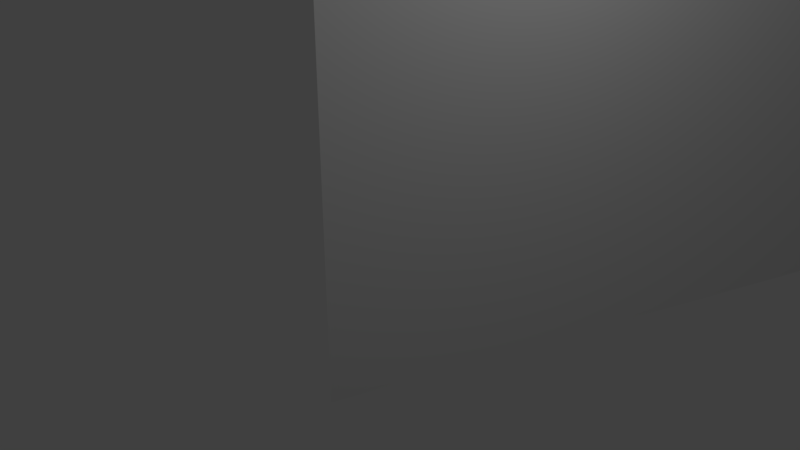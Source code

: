 # Source: player.blend  (saved by Blender 2.78.0; exported with 4.5.12 LTS)
import bpy
from mathutils import Matrix  # noqa: F401  (used for matrix-valued properties, if any)

bpy.ops.wm.read_factory_settings(use_empty=True)
scene = bpy.context.scene
scene.name = 'Scene'

# ---- collections
col_collection_1 = bpy.data.collections.new('Collection 1'); scene.collection.children.link(col_collection_1)

# ---- materials (node trees are filled in below, after node groups)
mat_material = bpy.data.materials.new('Material')
mat_material.alpha_threshold = 0.0
mat_material.use_transparent_shadow = False
mat_material.roughness = 0.5
mat_material.line_color = (0.0, 0.0, 0.0, 1.0)

# ---- material node trees

# ---- world
world_world = bpy.data.worlds.new('World'); scene.world = world_world
world_world.color = (0.05088, 0.05088, 0.05088)
world_world.use_sun_shadow = False
world_world.sun_shadow_jitter_overblur = 0.0
world_world.cycles.sampling_method = 'MANUAL'

# ---- cameras
cam_camera = bpy.data.cameras.new('Camera')
cam_camera.clip_end = 100.0
cam_camera.lens = 35.0
cam_camera.sensor_width = 32.0
cam_camera.sensor_height = 18.0
cam_camera.ortho_scale = 7.314
cam_camera.dof.focus_distance = 0.0
cam_camera.dof.aperture_fstop = 128.0

# ---- lights
light_lamp = bpy.data.lights.new('Lamp', 'POINT')
light_lamp.transmission_factor = 0.0
light_lamp.cutoff_distance = 30.0
light_lamp.energy = 100.0
light_lamp.shadow_buffer_clip_start = 1.001
light_lamp.shadow_soft_size = 0.1
light_lamp.shadow_maximum_resolution = 0.006
light_lamp.use_absolute_resolution = True

# ---- meshes
me_cube = bpy.data.meshes.new('Cube')
me_cube.from_pydata([(2.829, 7.696, 3.658), (2.829, 7.696, -1.982), (0.009665, -0.7293, -1.982), (-2.81, 7.696, 3.658), (-2.81, 7.696, -1.982), (0.009665, -0.7293, 3.658)], [], [(0, 3, 5), (4, 1, 2), (1, 0, 5, 2), (2, 5, 3, 4), (4, 3, 0, 1)])
me_cube.materials.append(mat_material)
me_cube.use_remesh_preserve_volume = False
me_cube.use_remesh_preserve_attributes = False
me_cube.use_mirror_vertex_groups = False
me_cube.update()

# ---- objects
ob_cube = bpy.data.objects.new('Cube', me_cube)
ob_lamp = bpy.data.objects.new('Lamp', light_lamp)
ob_camera = bpy.data.objects.new('Camera', cam_camera)

# ---- transforms, parenting, visibility, modifiers, constraints
ob_cube.location = (0.0, 0.0, 0.0)
ob_cube.lock_rotations_4d = False
ob_cube.empty_display_type = 'ARROWS'
ob_cube.lineart.crease_threshold = 0.0
ob_lamp.location = (4.076, 1.005, 5.904)
ob_lamp.rotation_euler = (0.6503, 0.05522, 1.866)
ob_lamp.lock_rotations_4d = False
ob_lamp.empty_display_type = 'ARROWS'
ob_lamp.color = (0.0, 0.0, 0.0, 0.0)
ob_lamp.lineart.crease_threshold = 0.0
ob_camera.location = (7.481, -6.508, 5.344)
ob_camera.rotation_euler = (1.109, 0.0, 0.8149)
ob_camera.lock_rotations_4d = False
ob_camera.empty_display_type = 'ARROWS'
ob_camera.color = (0.0, 0.0, 0.0, 0.0)
ob_camera.display_type = 'WIRE'
ob_camera.lineart.crease_threshold = 0.0

# ---- collection membership
col_collection_1.objects.link(ob_cube)
col_collection_1.objects.link(ob_lamp)
col_collection_1.objects.link(ob_camera)

# ---- scene / render settings (as saved in the file)
scene.camera = ob_camera
scene.frame_start = 1; scene.frame_end = 250; scene.frame_set(1)
scene.render.engine = 'BLENDER_EEVEE_NEXT'
scene.render.resolution_percentage = 50
scene.render.dither_intensity = 0.0
scene.cycles.use_denoising = False
scene.cycles.samples = 128
scene.cycles.sampling_pattern = 'TABULATED_SOBOL'
scene.cycles.light_sampling_threshold = 0.0
scene.cycles.use_adaptive_sampling = False
scene.cycles.use_light_tree = False
scene.cycles.blur_glossy = 0.0
scene.cycles.sample_clamp_indirect = 0.0
scene.view_settings.view_transform = 'Standard'
bpy.context.view_layer.update()
